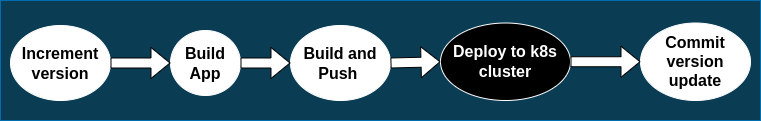

The diagram above was exported from draw.io. Its source (the exported page's mxGraphModel, read from the mxfile embedded in the PNG):
<mxGraphModel dx="853" dy="432" grid="1" gridSize="10" guides="1" tooltips="1" connect="1" arrows="1" fold="1" page="1" pageScale="1" pageWidth="827" pageHeight="1169" math="0" shadow="0">
  <root>
    <mxCell id="0" />
    <mxCell id="1" parent="0" />
    <mxCell id="EfXFCiP2C24HSRh1wc4P-1" value="" style="rounded=0;whiteSpace=wrap;html=1;fillColor=#0A3C54;strokeColor=#006EAF;fontColor=#ffffff;" vertex="1" parent="1">
      <mxGeometry x="40" y="160" width="760" height="120" as="geometry" />
    </mxCell>
    <mxCell id="EfXFCiP2C24HSRh1wc4P-2" value="&lt;font style=&quot;font-size: 16px;&quot;&gt;&lt;b&gt;Increment version&lt;/b&gt;&lt;/font&gt;" style="ellipse;whiteSpace=wrap;html=1;strokeColor=#FFFFFF;" vertex="1" parent="1">
      <mxGeometry x="50" y="185" width="100" height="75" as="geometry" />
    </mxCell>
    <mxCell id="EfXFCiP2C24HSRh1wc4P-3" value="&lt;font style=&quot;font-size: 16px;&quot;&gt;&lt;b&gt;Build App&lt;/b&gt;&lt;/font&gt;" style="ellipse;whiteSpace=wrap;html=1;strokeColor=#FFFFFF;" vertex="1" parent="1">
      <mxGeometry x="210" y="190" width="70" height="65" as="geometry" />
    </mxCell>
    <mxCell id="EfXFCiP2C24HSRh1wc4P-4" value="&lt;font style=&quot;font-size: 16px;&quot;&gt;&lt;b&gt;Build and Push&amp;nbsp;&lt;/b&gt;&lt;/font&gt;" style="ellipse;whiteSpace=wrap;html=1;strokeColor=#FFFFFF;" vertex="1" parent="1">
      <mxGeometry x="330" y="185" width="100" height="75" as="geometry" />
    </mxCell>
    <mxCell id="EfXFCiP2C24HSRh1wc4P-12" value="&lt;font style=&quot;font-size: 16px;&quot;&gt;&lt;b&gt;Deploy to k8s cluster&lt;/b&gt;&lt;/font&gt;" style="ellipse;whiteSpace=wrap;html=1;strokeColor=#FFFFFF;fontColor=#FFFFFF;fillColor=#000000;" vertex="1" parent="1">
      <mxGeometry x="480" y="182.5" width="130" height="77.5" as="geometry" />
    </mxCell>
    <mxCell id="EfXFCiP2C24HSRh1wc4P-14" value="&lt;span style=&quot;font-size: 16px;&quot;&gt;&lt;b&gt;Commit version update&lt;/b&gt;&lt;/span&gt;" style="ellipse;whiteSpace=wrap;html=1;strokeColor=#FFFFFF;" vertex="1" parent="1">
      <mxGeometry x="680" y="182.5" width="110" height="77.5" as="geometry" />
    </mxCell>
    <mxCell id="EfXFCiP2C24HSRh1wc4P-15" value="" style="shape=flexArrow;endArrow=classic;html=1;rounded=0;fontSize=16;exitX=1;exitY=0.5;exitDx=0;exitDy=0;entryX=0;entryY=0.5;entryDx=0;entryDy=0;strokeWidth=1;fillColor=#FFFFFF;" edge="1" parent="1" source="EfXFCiP2C24HSRh1wc4P-2" target="EfXFCiP2C24HSRh1wc4P-3">
      <mxGeometry width="50" height="50" relative="1" as="geometry">
        <mxPoint x="160" y="242.5" as="sourcePoint" />
        <mxPoint x="210" y="192.5" as="targetPoint" />
      </mxGeometry>
    </mxCell>
    <mxCell id="EfXFCiP2C24HSRh1wc4P-17" value="" style="shape=flexArrow;endArrow=classic;html=1;rounded=0;fontSize=16;exitX=1;exitY=0.5;exitDx=0;exitDy=0;entryX=0;entryY=0.5;entryDx=0;entryDy=0;strokeWidth=1;fillColor=default;" edge="1" parent="1" source="EfXFCiP2C24HSRh1wc4P-3" target="EfXFCiP2C24HSRh1wc4P-4">
      <mxGeometry width="50" height="50" relative="1" as="geometry">
        <mxPoint x="160" y="232.5" as="sourcePoint" />
        <mxPoint x="230" y="232.5" as="targetPoint" />
      </mxGeometry>
    </mxCell>
    <mxCell id="EfXFCiP2C24HSRh1wc4P-18" value="" style="shape=flexArrow;endArrow=classic;html=1;rounded=0;fontSize=16;strokeWidth=1;entryX=0;entryY=0.5;entryDx=0;entryDy=0;exitX=1;exitY=0.5;exitDx=0;exitDy=0;fillColor=default;" edge="1" parent="1" source="EfXFCiP2C24HSRh1wc4P-4" target="EfXFCiP2C24HSRh1wc4P-12">
      <mxGeometry width="50" height="50" relative="1" as="geometry">
        <mxPoint x="410" y="280" as="sourcePoint" />
        <mxPoint x="460" y="230" as="targetPoint" />
      </mxGeometry>
    </mxCell>
    <mxCell id="EfXFCiP2C24HSRh1wc4P-19" value="" style="shape=flexArrow;endArrow=classic;html=1;rounded=0;fontSize=16;strokeWidth=1;entryX=0;entryY=0.5;entryDx=0;entryDy=0;exitX=1;exitY=0.5;exitDx=0;exitDy=0;fillColor=default;" edge="1" parent="1" source="EfXFCiP2C24HSRh1wc4P-12" target="EfXFCiP2C24HSRh1wc4P-14">
      <mxGeometry width="50" height="50" relative="1" as="geometry">
        <mxPoint x="410" y="280" as="sourcePoint" />
        <mxPoint x="460" y="230" as="targetPoint" />
      </mxGeometry>
    </mxCell>
  </root>
</mxGraphModel>